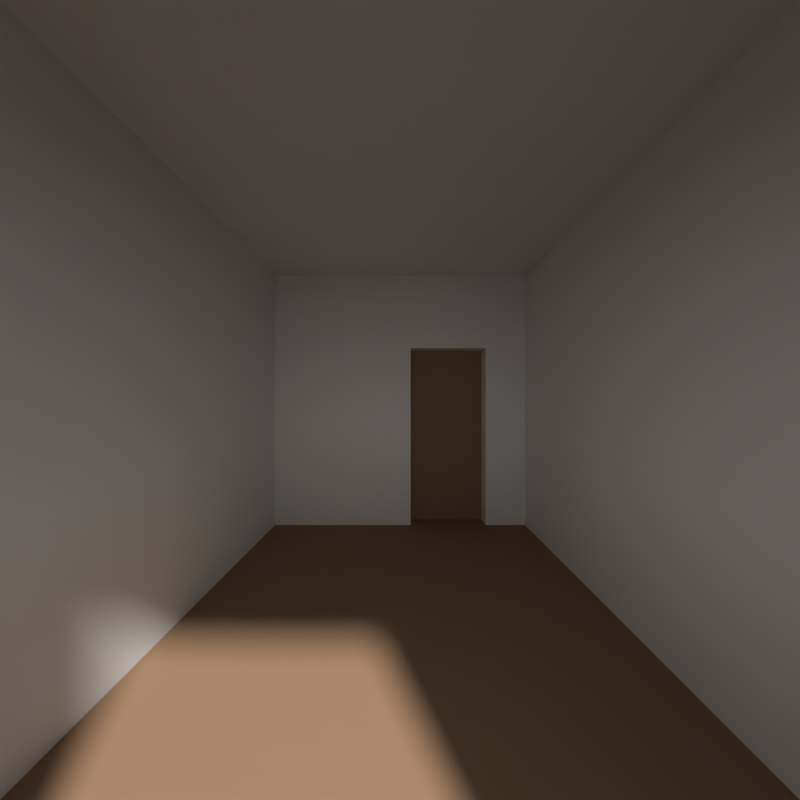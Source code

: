 # Source: Room.blend  (saved by Blender 2.79.0; exported with 4.5.12 LTS)
import bpy
from mathutils import Matrix  # noqa: F401  (used for matrix-valued properties, if any)

bpy.ops.wm.read_factory_settings(use_empty=True)
scene = bpy.context.scene
scene.name = 'Scene'

# ---- collections
col_collection_1 = bpy.data.collections.new('Collection 1'); scene.collection.children.link(col_collection_1)

# ---- materials (node trees are filled in below, after node groups)
mat_material = bpy.data.materials.new('Material')
mat_material.alpha_threshold = 0.0
mat_material.roughness = 0.5
mat_material.line_color = (0.0, 0.0, 0.0, 1.0)
mat_material_001 = bpy.data.materials.new('Material.001')
mat_material_001.alpha_threshold = 0.0
mat_material_001.roughness = 0.5
mat_material_002 = bpy.data.materials.new('Material.002')
mat_material_002.alpha_threshold = 0.0
mat_material_002.roughness = 0.5
mat_material_003 = bpy.data.materials.new('Material.003')
mat_material_003.alpha_threshold = 0.0
mat_material_003.roughness = 0.5

# ---- material node trees
mat_material_001.use_nodes = True; mat_material_001.node_tree.nodes.clear()
_N = mat_material_001.node_tree.nodes; _L = mat_material_001.node_tree.links
n0 = _N.new('ShaderNodeOutputMaterial'); n0.name = 'Material Output'; n0.location = (300, 300)
n1 = _N.new('ShaderNodeBsdfDiffuse'); n1.name = 'Diffuse BSDF'; n1.location = (10, 300)
n1.inputs[0].default_value = (0.05811, 0.05811, 0.05811, 1.0)
_L.new(n1.outputs[0], n0.inputs[0])
n0.is_active_output = True
mat_material_002.use_nodes = True; mat_material_002.node_tree.nodes.clear()
_N = mat_material_002.node_tree.nodes; _L = mat_material_002.node_tree.links
n0 = _N.new('ShaderNodeOutputMaterial'); n0.name = 'Material Output'; n0.location = (300, 300)
n1 = _N.new('ShaderNodeBsdfDiffuse'); n1.name = 'Diffuse BSDF'; n1.location = (10, 300)
n1.inputs[0].default_value = (0.4189, 0.4189, 0.4189, 1.0)
_L.new(n1.outputs[0], n0.inputs[0])
n0.is_active_output = True
mat_material_003.use_nodes = True; mat_material_003.node_tree.nodes.clear()
_N = mat_material_003.node_tree.nodes; _L = mat_material_003.node_tree.links
n0 = _N.new('ShaderNodeOutputMaterial'); n0.name = 'Material Output'; n0.location = (300, 300)
n1 = _N.new('ShaderNodeBsdfDiffuse'); n1.name = 'Diffuse BSDF'; n1.location = (10, 300)
n1.inputs[0].default_value = (0.287, 0.1763, 0.1063, 1.0)
_L.new(n1.outputs[0], n0.inputs[0])
n0.is_active_output = True

# ---- world
world_world = bpy.data.worlds.new('World'); scene.world = world_world
world_world.color = (1.0, 1.0, 1.0)
world_world.use_sun_shadow = False
world_world.sun_shadow_jitter_overblur = 0.0
world_world.cycles.sampling_method = 'MANUAL'

# ---- cameras
cam_camera = bpy.data.cameras.new('Camera')
cam_camera.clip_end = 100.0
cam_camera.lens = 10.0
cam_camera.sensor_width = 32.0
cam_camera.sensor_height = 18.0
cam_camera.ortho_scale = 7.314
cam_camera.dof.focus_distance = 0.0

# ---- lights
light_sun = bpy.data.lights.new('Sun', 'SUN')
light_sun.transmission_factor = 0.0
light_sun.angle = 0.09992
light_sun.energy = 5.0
light_sun.shadow_buffer_clip_start = 0.5
light_sun.shadow_soft_size = 0.05
light_sun.shadow_cascade_max_distance = 1000.0
light_lamp = bpy.data.lights.new('Lamp', 'POINT')
light_lamp.transmission_factor = 0.0
light_lamp.cutoff_distance = 30.0
light_lamp.energy = 100.0
light_lamp.shadow_buffer_clip_start = 1.001
light_lamp.shadow_soft_size = 0.1
light_lamp.shadow_maximum_resolution = 0.006
light_lamp.use_absolute_resolution = True

# ---- meshes
me_cube = bpy.data.meshes.new('Cube')
me_cube.from_pydata([(1.0, 1.0, -1.0), (1.0, -1.0, -1.0), (-1.0, -1.0, -1.0), (-1.0, 1.0, -1.0), (1.0, 1.0, 1.0), (1.0, -1.0, 1.0), (-1.0, -1.0, 1.0), (-1.0, 1.0, 1.0), (0.5, -1.0, -0.5), (-0.5, -1.0, -0.5), (0.5, -1.0, 0.5), (-0.5, -1.0, 0.5), (-4.092, -5.151, -1.194), (3.996, -5.151, -1.194), (-4.092, 2.937, -1.194), (3.996, 2.937, -1.194), (0.685, 1.0, -1.0), (0.08555, 1.0, -1.0), (0.685, 1.0, 0.4157), (0.08555, 1.0, 0.4157), (0.685, 1.1, -1.0), (0.08555, 1.1, -1.0), (0.685, 1.1, 0.4157), (0.08555, 1.1, 0.4157)], [], [(0, 1, 2, 3), (4, 7, 6, 5), (0, 4, 5, 1), (5, 6, 11, 10), (2, 6, 7, 3), (7, 4, 18, 19), (12, 13, 15, 14), (6, 2, 9, 11), (1, 5, 10, 8), (2, 1, 8, 9), (19, 18, 22, 23), (3, 7, 19, 17), (0, 3, 17, 16), (4, 0, 16, 18), (22, 20, 21, 23), (18, 16, 20, 22), (17, 19, 23, 21), (16, 17, 21, 20)])
me_cube.polygons.foreach_set('material_index', [3, 0, 0, 0, 0, 0, 1, 0, 0, 0, 0, 0, 3, 0, 3, 0, 0, 3])
me_cube.materials.append(mat_material)
me_cube.materials.append(mat_material_001)
me_cube.materials.append(mat_material_002)
me_cube.materials.append(mat_material_003)
me_cube.use_remesh_preserve_volume = False
me_cube.use_remesh_preserve_attributes = False
me_cube.use_mirror_vertex_groups = False
me_cube.update()

# ---- objects
ob_sun = bpy.data.objects.new('Sun', light_sun)
ob_cube = bpy.data.objects.new('Cube', me_cube)
ob_lamp = bpy.data.objects.new('Lamp', light_lamp)
ob_camera = bpy.data.objects.new('Camera', cam_camera)

# ---- transforms, parenting, visibility, modifiers, constraints
ob_sun.location = (3.97, -7.759, 6.022)
ob_sun.rotation_euler = (0.6247, 0.2782, 0.1564)
ob_sun.lineart.crease_threshold = 0.0
ob_cube.location = (0.0, 1.0, 0.0)
ob_cube.lock_rotations_4d = False
ob_cube.empty_display_type = 'ARROWS'
ob_cube.lineart.crease_threshold = 0.0
ob_lamp.location = (4.076, 1.005, 5.904)
ob_lamp.rotation_euler = (0.6503, 0.05522, 1.866)
ob_lamp.lock_rotations_4d = False
ob_lamp.empty_display_type = 'ARROWS'
ob_lamp.color = (0.0, 0.0, 0.0, 0.0)
ob_lamp.lineart.crease_threshold = 0.0
ob_camera.location = (0.0, 0.0, 0.0)
ob_camera.rotation_euler = (1.571, 0.0, 0.0)
ob_camera.lock_rotations_4d = False
ob_camera.empty_display_type = 'ARROWS'
ob_camera.color = (0.0, 0.0, 0.0, 0.0)
ob_camera.display_type = 'WIRE'
ob_camera.lineart.crease_threshold = 0.0

# ---- collection membership
col_collection_1.objects.link(ob_sun)
col_collection_1.objects.link(ob_cube)
col_collection_1.objects.link(ob_lamp)
col_collection_1.objects.link(ob_camera)

# ---- scene / render settings (as saved in the file)
scene.camera = ob_camera
scene.frame_start = 1; scene.frame_end = 250; scene.frame_set(3)
scene.render.engine = 'CYCLES'
scene.render.resolution_x = 512
scene.render.resolution_y = 512
scene.render.dither_intensity = 0.0
scene.cycles.use_denoising = False
scene.cycles.samples = 2048
scene.cycles.sampling_pattern = 'TABULATED_SOBOL'
scene.cycles.use_adaptive_sampling = False
scene.cycles.use_light_tree = False
scene.cycles.blur_glossy = 0.0
scene.cycles.sample_clamp_indirect = 0.0
scene.view_settings.view_transform = 'Standard'
bpy.context.view_layer.update()
